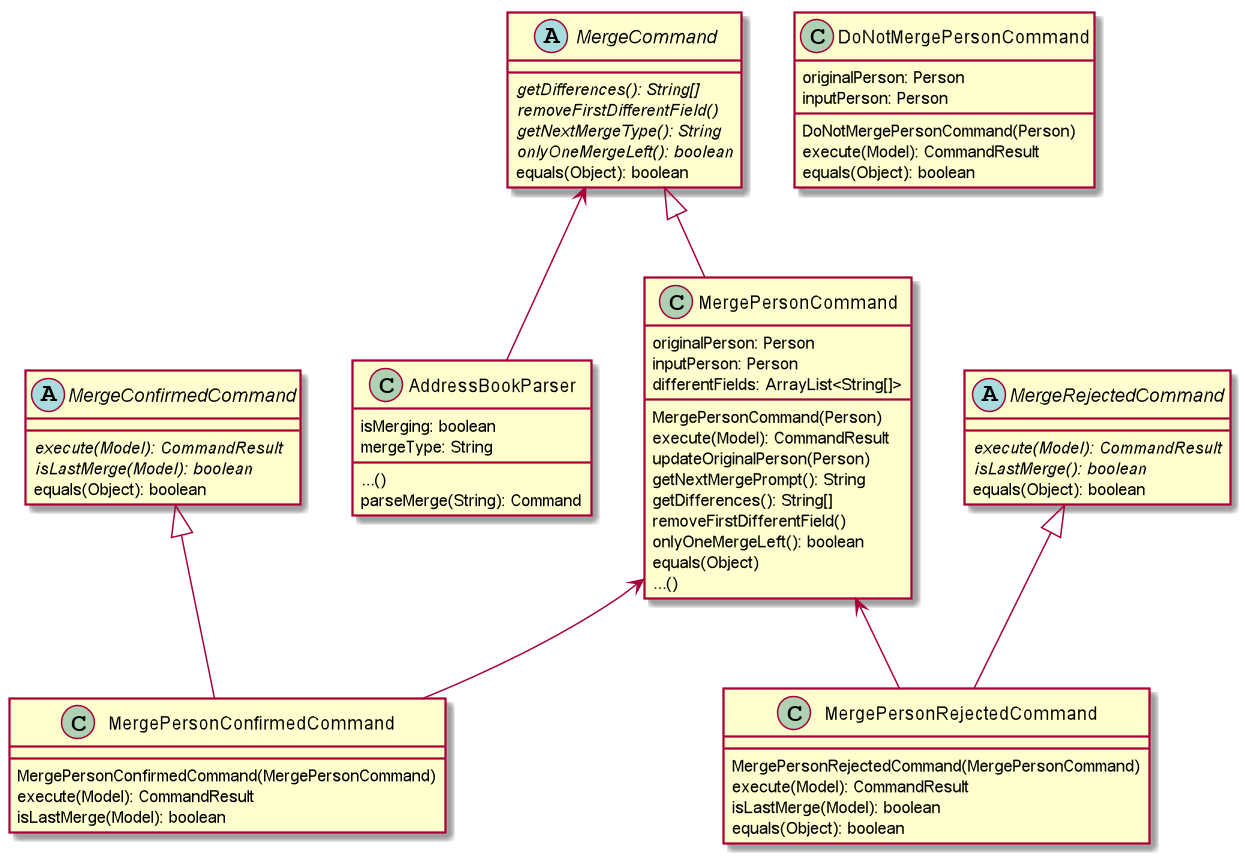

The diagram above was rendered by PlantUML. Its source (embedded in the PNG):
@startuml

abstract class MergeCommand
class MergePersonCommand
MergeCommand <|-- MergePersonCommand

MergeCommand : {abstract} getDifferences(): String[]
MergeCommand : {abstract} removeFirstDifferentField()
MergeCommand : {abstract} getNextMergeType(): String
MergeCommand : {abstract} onlyOneMergeLeft(): boolean
MergeCommand : equals(Object): boolean

MergePersonCommand : originalPerson: Person
MergePersonCommand : inputPerson: Person
MergePersonCommand : differentFields: ArrayList<String[]>
MergePersonCommand : MergePersonCommand(Person)
MergePersonCommand : execute(Model): CommandResult
MergePersonCommand : updateOriginalPerson(Person)
MergePersonCommand : getNextMergePrompt(): String
MergePersonCommand : getDifferences(): String[]
MergePersonCommand : removeFirstDifferentField()
MergePersonCommand : onlyOneMergeLeft(): boolean
MergePersonCommand : equals(Object)
MergePersonCommand : ...()

abstract class MergeConfirmedCommand
class MergePersonConfirmedCommand
MergeConfirmedCommand <|-- MergePersonConfirmedCommand

MergeConfirmedCommand : {abstract} execute(Model): CommandResult
MergeConfirmedCommand : {abstract} isLastMerge(Model): boolean
MergeConfirmedCommand : equals(Object): boolean

MergePersonCommand <-- MergePersonConfirmedCommand
MergePersonConfirmedCommand : MergePersonConfirmedCommand(MergePersonCommand)
MergePersonConfirmedCommand : execute(Model): CommandResult
MergePersonConfirmedCommand : isLastMerge(Model): boolean

abstract class MergeRejectedCommand
class MergePersonRejectedCommand
MergeRejectedCommand <|-- MergePersonRejectedCommand

MergeRejectedCommand : {abstract} execute(Model): CommandResult
MergeRejectedCommand : {abstract} isLastMerge(): boolean
MergeRejectedCommand : equals(Object): boolean

MergePersonCommand <-- MergePersonRejectedCommand
MergePersonRejectedCommand : MergePersonRejectedCommand(MergePersonCommand)
MergePersonRejectedCommand : execute(Model): CommandResult
MergePersonRejectedCommand : isLastMerge(Model): boolean
MergePersonRejectedCommand : equals(Object): boolean

class DoNotMergePersonCommand
DoNotMergePersonCommand : originalPerson: Person
DoNotMergePersonCommand : inputPerson: Person
DoNotMergePersonCommand : DoNotMergePersonCommand(Person)
DoNotMergePersonCommand : execute(Model): CommandResult
DoNotMergePersonCommand : equals(Object): boolean

class AddressBookParser
AddressBookParser : ...()
MergeCommand <-- AddressBookParser
AddressBookParser : isMerging: boolean
AddressBookParser : mergeType: String
AddressBookParser : parseMerge(String): Command

@enduml